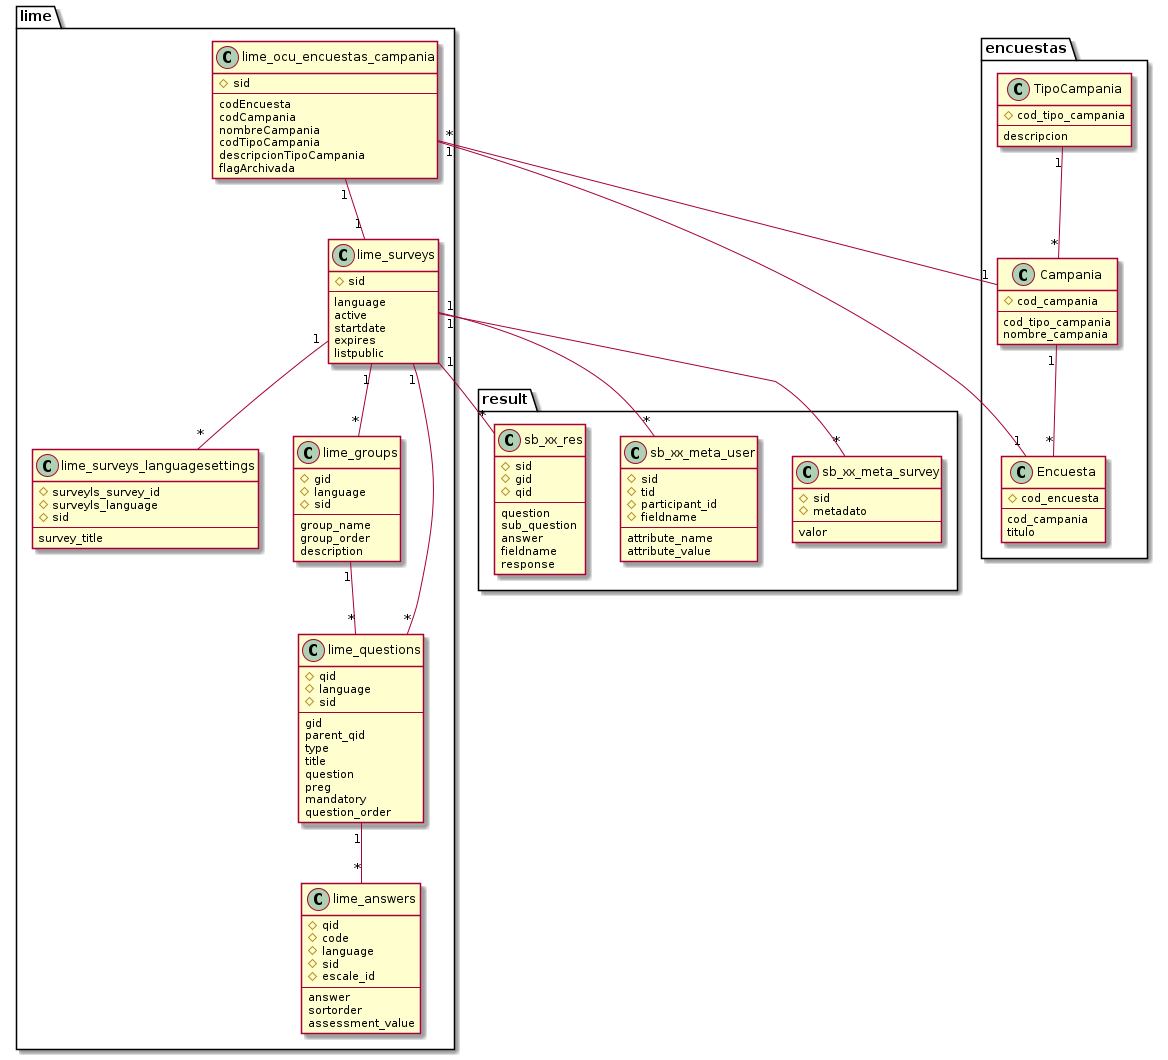

The diagram above was rendered by PlantUML. Its source (embedded in the PNG):
@startuml

package lime {
	class lime_surveys_languagesettings {
		#surveyls_survey_id
		#surveyls_language
		#sid
		--
		survey_title
	}
	
	class lime_ocu_encuestas_campania {
		#sid
		--
		codEncuesta
		codCampania
		nombreCampania
		codTipoCampania
		descripcionTipoCampania
		flagArchivada	
	}

	class lime_surveys {
		#sid
		--
		language
		active
		startdate
		expires
		listpublic
	}

	class lime_groups {
		#gid
		#language
		#sid
		--
		group_name
		group_order
		description
	}

	class lime_questions {
		#qid
		#language
		#sid
		--
		gid
		parent_qid
		type
		title
		question
		preg
		mandatory
		question_order
	}

	class lime_answers {
		#qid
		#code
		#language
		#sid
		#escale_id
		--
		answer
		sortorder
		assessment_value
	}
	lime_ocu_encuestas_campania "1"--"1" lime_surveys
	lime_surveys "1"--"*" lime_surveys_languagesettings	
	lime_surveys "1"--"*" lime_groups
	lime_surveys "1"--"*" lime_questions
	lime_groups "1"--"*" lime_questions
	lime_questions "1"--"*" lime_answers

}

package encuestas {
	class TipoCampania {
		#cod_tipo_campania
		--
		descripcion
	}
	
	class Campania {
		#cod_campania
		--
		cod_tipo_campania
		nombre_campania
	}
	
	class Encuesta {
		#cod_encuesta
		--
		cod_campania
		titulo
	}
	
	TipoCampania "1"--"*" Campania
	Campania "1"--"*" Encuesta
}

package result {
	class sb_xx_meta_survey {
		#sid
		#metadato
		--
		valor
	}

	class sb_xx_meta_user {
		#sid
		#tid
		#participant_id
		#fieldname
		--
		attribute_name
		attribute_value
	}

	class sb_xx_res {
		#sid
		#gid
		#qid
		--
		question
		sub_question
		answer
		fieldname
		response
	}
}

lime_ocu_encuestas_campania "*"--"1" Campania   
lime_ocu_encuestas_campania "1"--"1" Encuesta    
lime_surveys "1"--"*" sb_xx_meta_survey
lime_surveys "1"--"*" sb_xx_meta_user
lime_surveys "1"--"*" sb_xx_res


@enduml